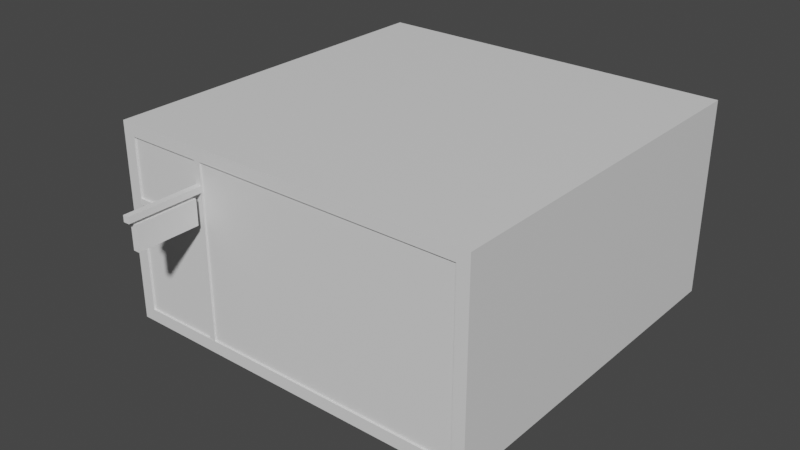 # Source: shop2.blend  (saved by Blender 3.4.6; exported with 4.5.12 LTS)
import bpy
from mathutils import Matrix  # noqa: F401  (used for matrix-valued properties, if any)

bpy.ops.wm.read_factory_settings(use_empty=True)
scene = bpy.context.scene
scene.name = 'Scene'

# ---- collections
col_collection = bpy.data.collections.new('Collection'); scene.collection.children.link(col_collection)

# ---- materials (node trees are filled in below, after node groups)
mat_material = bpy.data.materials.new('Material')
mat_material.alpha_threshold = 0.0
mat_material.use_transparent_shadow = False
mat_material.roughness = 0.5
mat_material.line_color = (0.0, 0.0, 0.0, 1.0)
mat_material_001 = bpy.data.materials.new('Material.001')
mat_material_001.alpha_threshold = 0.0
mat_material_001.use_transparent_shadow = False
mat_material_001.roughness = 0.5
mat_material_001.line_color = (0.0, 0.0, 0.0, 1.0)
mat_material_002 = bpy.data.materials.new('Material.002')
mat_material_002.alpha_threshold = 0.0
mat_material_002.use_transparent_shadow = False
mat_material_002.roughness = 0.5
mat_material_002.line_color = (0.0, 0.0, 0.0, 1.0)
mat_material_003 = bpy.data.materials.new('Material.003')
mat_material_003.alpha_threshold = 0.0
mat_material_003.use_transparent_shadow = False
mat_material_003.roughness = 0.5
mat_material_003.line_color = (0.0, 0.0, 0.0, 1.0)
mat_material_005 = bpy.data.materials.new('Material.005')
mat_material_005.alpha_threshold = 0.0
mat_material_005.use_transparent_shadow = False
mat_material_005.roughness = 0.5
mat_material_005.line_color = (0.0, 0.0, 0.0, 1.0)
mat_material_006 = bpy.data.materials.new('Material.006')
mat_material_006.alpha_threshold = 0.0
mat_material_006.use_transparent_shadow = False
mat_material_006.roughness = 0.5
mat_material_006.line_color = (0.0, 0.0, 0.0, 1.0)
mat_material_007 = bpy.data.materials.new('Material.007')
mat_material_007.alpha_threshold = 0.0
mat_material_007.use_transparent_shadow = False
mat_material_007.roughness = 0.5
mat_material_007.line_color = (0.0, 0.0, 0.0, 1.0)
mat_material_008 = bpy.data.materials.new('Material.008')
mat_material_008.alpha_threshold = 0.0
mat_material_008.use_transparent_shadow = False
mat_material_008.roughness = 0.5
mat_material_008.line_color = (0.0, 0.0, 0.0, 1.0)
mat_material_009 = bpy.data.materials.new('Material.009')
mat_material_009.alpha_threshold = 0.0
mat_material_009.use_transparent_shadow = False
mat_material_009.roughness = 0.5
mat_material_009.line_color = (0.0, 0.0, 0.0, 1.0)

# ---- material node trees
mat_material.use_nodes = True; mat_material.node_tree.nodes.clear()
_N = mat_material.node_tree.nodes; _L = mat_material.node_tree.links
n0 = _N.new('ShaderNodeOutputMaterial'); n0.name = 'Material Output'; n0.location = (300, 300)
n1 = _N.new('ShaderNodeBsdfPrincipled'); n1.name = 'Principled BSDF'; n1.location = (10, 300)
n1.distribution = 'GGX'
n1.subsurface_method = 'RANDOM_WALK_SKIN'
n1.inputs[3].default_value = 1.45
n1.inputs[27].default_value = (0.0, 0.0, 0.0, 1.0)
n1.inputs[28].default_value = 1.0
_L.new(n1.outputs[0], n0.inputs[0])
n0.is_active_output = True
mat_material_001.use_nodes = True; mat_material_001.node_tree.nodes.clear()
_N = mat_material_001.node_tree.nodes; _L = mat_material_001.node_tree.links
n0 = _N.new('ShaderNodeOutputMaterial'); n0.name = 'Material Output'; n0.location = (300, 300)
n1 = _N.new('ShaderNodeBsdfPrincipled'); n1.name = 'Principled BSDF'; n1.location = (10, 300)
n1.distribution = 'GGX'
n1.subsurface_method = 'RANDOM_WALK_SKIN'
n1.inputs[3].default_value = 1.45
n1.inputs[27].default_value = (0.0, 0.0, 0.0, 1.0)
n1.inputs[28].default_value = 1.0
_L.new(n1.outputs[0], n0.inputs[0])
n0.is_active_output = True
mat_material_002.use_nodes = True; mat_material_002.node_tree.nodes.clear()
_N = mat_material_002.node_tree.nodes; _L = mat_material_002.node_tree.links
n0 = _N.new('ShaderNodeOutputMaterial'); n0.name = 'Material Output'; n0.location = (300, 300)
n1 = _N.new('ShaderNodeBsdfPrincipled'); n1.name = 'Principled BSDF'; n1.location = (10, 300)
n1.distribution = 'GGX'
n1.subsurface_method = 'RANDOM_WALK_SKIN'
n1.inputs[3].default_value = 1.45
n1.inputs[27].default_value = (0.0, 0.0, 0.0, 1.0)
n1.inputs[28].default_value = 1.0
_L.new(n1.outputs[0], n0.inputs[0])
n0.is_active_output = True
mat_material_003.use_nodes = True; mat_material_003.node_tree.nodes.clear()
_N = mat_material_003.node_tree.nodes; _L = mat_material_003.node_tree.links
n0 = _N.new('ShaderNodeOutputMaterial'); n0.name = 'Material Output'; n0.location = (300, 300)
n1 = _N.new('ShaderNodeBsdfPrincipled'); n1.name = 'Principled BSDF'; n1.location = (10, 300)
n1.distribution = 'GGX'
n1.subsurface_method = 'RANDOM_WALK_SKIN'
n1.inputs[3].default_value = 1.45
n1.inputs[27].default_value = (0.0, 0.0, 0.0, 1.0)
n1.inputs[28].default_value = 1.0
_L.new(n1.outputs[0], n0.inputs[0])
n0.is_active_output = True
mat_material_005.use_nodes = True; mat_material_005.node_tree.nodes.clear()
_N = mat_material_005.node_tree.nodes; _L = mat_material_005.node_tree.links
n0 = _N.new('ShaderNodeOutputMaterial'); n0.name = 'Material Output'; n0.location = (300, 300)
n1 = _N.new('ShaderNodeBsdfPrincipled'); n1.name = 'Principled BSDF'; n1.location = (10, 300)
n1.distribution = 'GGX'
n1.subsurface_method = 'RANDOM_WALK_SKIN'
n1.inputs[3].default_value = 1.45
n1.inputs[27].default_value = (0.0, 0.0, 0.0, 1.0)
n1.inputs[28].default_value = 1.0
_L.new(n1.outputs[0], n0.inputs[0])
n0.is_active_output = True
mat_material_006.use_nodes = True; mat_material_006.node_tree.nodes.clear()
_N = mat_material_006.node_tree.nodes; _L = mat_material_006.node_tree.links
n0 = _N.new('ShaderNodeOutputMaterial'); n0.name = 'Material Output'; n0.location = (300, 300)
n1 = _N.new('ShaderNodeBsdfPrincipled'); n1.name = 'Principled BSDF'; n1.location = (10, 300)
n1.distribution = 'GGX'
n1.subsurface_method = 'RANDOM_WALK_SKIN'
n1.inputs[3].default_value = 1.45
n1.inputs[27].default_value = (0.0, 0.0, 0.0, 1.0)
n1.inputs[28].default_value = 1.0
_L.new(n1.outputs[0], n0.inputs[0])
n0.is_active_output = True
mat_material_007.use_nodes = True; mat_material_007.node_tree.nodes.clear()
_N = mat_material_007.node_tree.nodes; _L = mat_material_007.node_tree.links
n0 = _N.new('ShaderNodeOutputMaterial'); n0.name = 'Material Output'; n0.location = (300, 300)
n1 = _N.new('ShaderNodeBsdfPrincipled'); n1.name = 'Principled BSDF'; n1.location = (10, 300)
n1.distribution = 'GGX'
n1.subsurface_method = 'RANDOM_WALK_SKIN'
n1.inputs[3].default_value = 1.45
n1.inputs[27].default_value = (0.0, 0.0, 0.0, 1.0)
n1.inputs[28].default_value = 1.0
_L.new(n1.outputs[0], n0.inputs[0])
n0.is_active_output = True
mat_material_008.use_nodes = True; mat_material_008.node_tree.nodes.clear()
_N = mat_material_008.node_tree.nodes; _L = mat_material_008.node_tree.links
n0 = _N.new('ShaderNodeOutputMaterial'); n0.name = 'Material Output'; n0.location = (300, 300)
n1 = _N.new('ShaderNodeBsdfPrincipled'); n1.name = 'Principled BSDF'; n1.location = (10, 300)
n1.distribution = 'GGX'
n1.subsurface_method = 'RANDOM_WALK_SKIN'
n1.inputs[3].default_value = 1.45
n1.inputs[27].default_value = (0.0, 0.0, 0.0, 1.0)
n1.inputs[28].default_value = 1.0
_L.new(n1.outputs[0], n0.inputs[0])
n0.is_active_output = True
mat_material_009.use_nodes = True; mat_material_009.node_tree.nodes.clear()
_N = mat_material_009.node_tree.nodes; _L = mat_material_009.node_tree.links
n0 = _N.new('ShaderNodeOutputMaterial'); n0.name = 'Material Output'; n0.location = (300, 300)
n1 = _N.new('ShaderNodeBsdfPrincipled'); n1.name = 'Principled BSDF'; n1.location = (10, 300)
n1.distribution = 'GGX'
n1.subsurface_method = 'RANDOM_WALK_SKIN'
n1.inputs[3].default_value = 1.45
n1.inputs[27].default_value = (0.0, 0.0, 0.0, 1.0)
n1.inputs[28].default_value = 1.0
_L.new(n1.outputs[0], n0.inputs[0])
n0.is_active_output = True

# ---- world
world_world = bpy.data.worlds.new('World'); scene.world = world_world
world_world.use_nodes = True; world_world.node_tree.nodes.clear()
_N = world_world.node_tree.nodes; _L = world_world.node_tree.links
n0 = _N.new('ShaderNodeOutputWorld'); n0.name = 'World Output'; n0.location = (300, 300)
n1 = _N.new('ShaderNodeBackground'); n1.name = 'Background'; n1.location = (10, 300)
n1.inputs[0].default_value = (0.05088, 0.05088, 0.05088, 1.0)
_L.new(n1.outputs[0], n0.inputs[0])
n0.is_active_output = True
world_world.color = (0.05088, 0.05088, 0.05088)
world_world.use_sun_shadow = False
world_world.sun_shadow_jitter_overblur = 0.0

# ---- meshes
me_cube = bpy.data.meshes.new('Cube')
me_cube.from_pydata([(1.0, 1.0, 1.0), (1.0, 1.0, -1.0), (1.0, -1.0, 1.0), (1.0, -1.0, -1.0), (-1.0, 1.0, 1.0), (-1.0, 1.0, -1.0), (-1.0, -1.0, 1.0), (-1.0, -1.0, -1.0)], [], [(0, 4, 6, 2), (3, 2, 6, 7), (7, 6, 4, 5), (5, 1, 3, 7), (1, 0, 2, 3), (5, 4, 0, 1)])
_uv = me_cube.uv_layers.new(name='UVMap')
_uv.uv.foreach_set('vector', [0.625, 0.5, 0.875, 0.5, 0.875, 0.75, 0.625, 0.75, 0.375, 0.75, 0.625, 0.75, 0.625, 1.0, 0.375, 1.0, 0.375, 0.0, 0.625, 0.0, 0.625, 0.25, 0.375, 0.25, 0.125, 0.5, 0.375, 0.5, 0.375, 0.75, 0.125, 0.75, 0.375, 0.5, 0.625, 0.5, 0.625, 0.75, 0.375, 0.75, 0.375, 0.25, 0.625, 0.25, 0.625, 0.5, 0.375, 0.5])
me_cube.materials.append(mat_material)
me_cube.use_mirror_vertex_groups = False
me_cube.update()
me_cube_001 = bpy.data.meshes.new('Cube.001')
me_cube_001.from_pydata([(1.0, 1.0, 1.0), (1.0, 1.0, -1.0), (1.0, -1.0, 1.0), (1.0, -1.0, -1.0), (-1.0, 1.0, 1.0), (-1.0, 1.0, -1.0), (-1.0, -1.0, 1.0), (-1.0, -1.0, -1.0)], [], [(0, 4, 6, 2), (3, 2, 6, 7), (7, 6, 4, 5), (5, 1, 3, 7), (1, 0, 2, 3), (5, 4, 0, 1)])
_uv = me_cube_001.uv_layers.new(name='UVMap')
_uv.uv.foreach_set('vector', [0.625, 0.5, 0.875, 0.5, 0.875, 0.75, 0.625, 0.75, 0.375, 0.75, 0.625, 0.75, 0.625, 1.0, 0.375, 1.0, 0.375, 0.0, 0.625, 0.0, 0.625, 0.25, 0.375, 0.25, 0.125, 0.5, 0.375, 0.5, 0.375, 0.75, 0.125, 0.75, 0.375, 0.5, 0.625, 0.5, 0.625, 0.75, 0.375, 0.75, 0.375, 0.25, 0.625, 0.25, 0.625, 0.5, 0.375, 0.5])
me_cube_001.materials.append(mat_material_001)
me_cube_001.use_mirror_vertex_groups = False
me_cube_001.update()
me_cube_002 = bpy.data.meshes.new('Cube.002')
me_cube_002.from_pydata([(1.0, 1.0, 1.0), (1.0, 1.0, -1.0), (1.0, -1.0, 1.0), (1.0, -1.0, -1.0), (-1.0, 1.0, 1.0), (-1.0, 1.0, -1.0), (-1.0, -1.0, 1.0), (-1.0, -1.0, -1.0)], [], [(0, 4, 6, 2), (3, 2, 6, 7), (7, 6, 4, 5), (5, 1, 3, 7), (1, 0, 2, 3), (5, 4, 0, 1)])
_uv = me_cube_002.uv_layers.new(name='UVMap')
_uv.uv.foreach_set('vector', [0.625, 0.5, 0.875, 0.5, 0.875, 0.75, 0.625, 0.75, 0.375, 0.75, 0.625, 0.75, 0.625, 1.0, 0.375, 1.0, 0.375, 0.0, 0.625, 0.0, 0.625, 0.25, 0.375, 0.25, 0.125, 0.5, 0.375, 0.5, 0.375, 0.75, 0.125, 0.75, 0.375, 0.5, 0.625, 0.5, 0.625, 0.75, 0.375, 0.75, 0.375, 0.25, 0.625, 0.25, 0.625, 0.5, 0.375, 0.5])
me_cube_002.materials.append(mat_material_002)
me_cube_002.use_mirror_vertex_groups = False
me_cube_002.update()
me_cube_003 = bpy.data.meshes.new('Cube.003')
me_cube_003.from_pydata([(1.0, 1.0, 1.0), (1.0, 1.0, -1.0), (1.0, -1.0, 1.0), (1.0, -1.0, -1.0), (-1.0, 1.0, 1.0), (-1.0, 1.0, -1.0), (-1.0, -1.0, 1.0), (-1.0, -1.0, -1.0)], [], [(0, 4, 6, 2), (3, 2, 6, 7), (7, 6, 4, 5), (5, 1, 3, 7), (1, 0, 2, 3), (5, 4, 0, 1)])
_uv = me_cube_003.uv_layers.new(name='UVMap')
_uv.uv.foreach_set('vector', [0.625, 0.5, 0.875, 0.5, 0.875, 0.75, 0.625, 0.75, 0.375, 0.75, 0.625, 0.75, 0.625, 1.0, 0.375, 1.0, 0.375, 0.0, 0.625, 0.0, 0.625, 0.25, 0.375, 0.25, 0.125, 0.5, 0.375, 0.5, 0.375, 0.75, 0.125, 0.75, 0.375, 0.5, 0.625, 0.5, 0.625, 0.75, 0.375, 0.75, 0.375, 0.25, 0.625, 0.25, 0.625, 0.5, 0.375, 0.5])
me_cube_003.materials.append(mat_material_003)
me_cube_003.use_mirror_vertex_groups = False
me_cube_003.update()
me_cube_005 = bpy.data.meshes.new('Cube.005')
me_cube_005.from_pydata([(1.0, 1.0, 1.0), (1.0, 1.0, -1.0), (1.0, -1.0, 1.0), (1.0, -1.0, -1.0), (-1.0, 1.0, 1.0), (-1.0, 1.0, -1.0), (-1.0, -1.0, 1.0), (-1.0, -1.0, -1.0)], [], [(0, 4, 6, 2), (3, 2, 6, 7), (7, 6, 4, 5), (5, 1, 3, 7), (1, 0, 2, 3), (5, 4, 0, 1)])
_uv = me_cube_005.uv_layers.new(name='UVMap')
_uv.uv.foreach_set('vector', [0.625, 0.5, 0.875, 0.5, 0.875, 0.75, 0.625, 0.75, 0.375, 0.75, 0.625, 0.75, 0.625, 1.0, 0.375, 1.0, 0.375, 0.0, 0.625, 0.0, 0.625, 0.25, 0.375, 0.25, 0.125, 0.5, 0.375, 0.5, 0.375, 0.75, 0.125, 0.75, 0.375, 0.5, 0.625, 0.5, 0.625, 0.75, 0.375, 0.75, 0.375, 0.25, 0.625, 0.25, 0.625, 0.5, 0.375, 0.5])
me_cube_005.materials.append(mat_material_005)
me_cube_005.use_mirror_vertex_groups = False
me_cube_005.update()
me_cube_006 = bpy.data.meshes.new('Cube.006')
me_cube_006.from_pydata([(1.0, 1.0, 1.0), (1.0, 1.0, -1.0), (1.0, -1.0, 1.0), (1.0, -1.0, -1.0), (-1.0, 1.0, 1.0), (-1.0, 1.0, -1.0), (-1.0, -1.0, 1.0), (-1.0, -1.0, -1.0)], [], [(0, 4, 6, 2), (3, 2, 6, 7), (7, 6, 4, 5), (5, 1, 3, 7), (1, 0, 2, 3), (5, 4, 0, 1)])
_uv = me_cube_006.uv_layers.new(name='UVMap')
_uv.uv.foreach_set('vector', [0.625, 0.5, 0.875, 0.5, 0.875, 0.75, 0.625, 0.75, 0.375, 0.75, 0.625, 0.75, 0.625, 1.0, 0.375, 1.0, 0.375, 0.0, 0.625, 0.0, 0.625, 0.25, 0.375, 0.25, 0.125, 0.5, 0.375, 0.5, 0.375, 0.75, 0.125, 0.75, 0.375, 0.5, 0.625, 0.5, 0.625, 0.75, 0.375, 0.75, 0.375, 0.25, 0.625, 0.25, 0.625, 0.5, 0.375, 0.5])
me_cube_006.materials.append(mat_material_006)
me_cube_006.use_mirror_vertex_groups = False
me_cube_006.update()
me_cube_007 = bpy.data.meshes.new('Cube.007')
me_cube_007.from_pydata([(-1.0, -1.0, -1.0), (-1.0, -1.0, 1.0), (-1.0, 1.0, -1.0), (-1.0, 1.0, 1.0), (1.0, -1.0, -1.0), (1.0, -1.0, 1.0), (1.0, 1.0, -1.0), (1.0, 1.0, 1.0)], [], [(0, 1, 3, 2), (2, 3, 7, 6), (6, 7, 5, 4), (4, 5, 1, 0), (2, 6, 4, 0), (7, 3, 1, 5)])
_uv = me_cube_007.uv_layers.new(name='UVMap')
_uv.uv.foreach_set('vector', [0.375, 0.0, 0.625, 0.0, 0.625, 0.25, 0.375, 0.25, 0.375, 0.25, 0.625, 0.25, 0.625, 0.5, 0.375, 0.5, 0.375, 0.5, 0.625, 0.5, 0.625, 0.75, 0.375, 0.75, 0.375, 0.75, 0.625, 0.75, 0.625, 1.0, 0.375, 1.0, 0.125, 0.5, 0.375, 0.5, 0.375, 0.75, 0.125, 0.75, 0.625, 0.5, 0.875, 0.5, 0.875, 0.75, 0.625, 0.75])
me_cube_007.update()
me_cube_008 = bpy.data.meshes.new('Cube.008')
me_cube_008.from_pydata([(1.0, 1.0, 1.0), (1.0, 1.0, -1.0), (1.0, -1.0, 1.0), (1.0, -1.0, -1.0), (-1.0, 1.0, 1.0), (-1.0, 1.0, -1.0), (-1.0, -1.0, 1.0), (-1.0, -1.0, -1.0)], [], [(0, 4, 6, 2), (3, 2, 6, 7), (7, 6, 4, 5), (5, 1, 3, 7), (1, 0, 2, 3), (5, 4, 0, 1)])
_uv = me_cube_008.uv_layers.new(name='UVMap')
_uv.uv.foreach_set('vector', [0.625, 0.5, 0.875, 0.5, 0.875, 0.75, 0.625, 0.75, 0.375, 0.75, 0.625, 0.75, 0.625, 1.0, 0.375, 1.0, 0.375, 0.0, 0.625, 0.0, 0.625, 0.25, 0.375, 0.25, 0.125, 0.5, 0.375, 0.5, 0.375, 0.75, 0.125, 0.75, 0.375, 0.5, 0.625, 0.5, 0.625, 0.75, 0.375, 0.75, 0.375, 0.25, 0.625, 0.25, 0.625, 0.5, 0.375, 0.5])
me_cube_008.materials.append(mat_material_007)
me_cube_008.use_mirror_vertex_groups = False
me_cube_008.update()
me_cube_009 = bpy.data.meshes.new('Cube.009')
me_cube_009.from_pydata([(1.0, 1.0, 1.0), (1.0, 1.0, -1.0), (1.0, -1.0, 1.0), (1.0, -1.0, -1.0), (-1.0, 1.0, 1.0), (-1.0, 1.0, -1.0), (-1.0, -1.0, 1.0), (-1.0, -1.0, -1.0)], [], [(0, 4, 6, 2), (3, 2, 6, 7), (7, 6, 4, 5), (5, 1, 3, 7), (1, 0, 2, 3), (5, 4, 0, 1)])
_uv = me_cube_009.uv_layers.new(name='UVMap')
_uv.uv.foreach_set('vector', [0.625, 0.5, 0.875, 0.5, 0.875, 0.75, 0.625, 0.75, 0.375, 0.75, 0.625, 0.75, 0.625, 1.0, 0.375, 1.0, 0.375, 0.0, 0.625, 0.0, 0.625, 0.25, 0.375, 0.25, 0.125, 0.5, 0.375, 0.5, 0.375, 0.75, 0.125, 0.75, 0.375, 0.5, 0.625, 0.5, 0.625, 0.75, 0.375, 0.75, 0.375, 0.25, 0.625, 0.25, 0.625, 0.5, 0.375, 0.5])
me_cube_009.materials.append(mat_material_008)
me_cube_009.use_mirror_vertex_groups = False
me_cube_009.update()
me_cube_010 = bpy.data.meshes.new('Cube.010')
me_cube_010.from_pydata([(1.0, 1.0, 1.0), (1.0, 1.0, -1.0), (1.0, -1.0, 1.0), (1.0, -1.0, -1.0), (-1.0, 1.0, 1.0), (-1.0, 1.0, -1.0), (-1.0, -1.0, 1.0), (-1.0, -1.0, -1.0)], [], [(0, 4, 6, 2), (3, 2, 6, 7), (7, 6, 4, 5), (5, 1, 3, 7), (1, 0, 2, 3), (5, 4, 0, 1)])
_uv = me_cube_010.uv_layers.new(name='UVMap')
_uv.uv.foreach_set('vector', [0.625, 0.5, 0.875, 0.5, 0.875, 0.75, 0.625, 0.75, 0.375, 0.75, 0.625, 0.75, 0.625, 1.0, 0.375, 1.0, 0.375, 0.0, 0.625, 0.0, 0.625, 0.25, 0.375, 0.25, 0.125, 0.5, 0.375, 0.5, 0.375, 0.75, 0.125, 0.75, 0.375, 0.5, 0.625, 0.5, 0.625, 0.75, 0.375, 0.75, 0.375, 0.25, 0.625, 0.25, 0.625, 0.5, 0.375, 0.5])
me_cube_010.materials.append(mat_material_009)
me_cube_010.use_mirror_vertex_groups = False
me_cube_010.update()
me_cube_011 = bpy.data.meshes.new('Cube.011')
me_cube_011.from_pydata([(-1.0, -1.0, -1.0), (-1.0, -1.0, 1.0), (-1.0, 1.0, -1.0), (-1.0, 1.0, 1.0), (1.0, -1.0, -1.0), (1.0, -1.0, 1.0), (1.0, 1.0, -1.0), (1.0, 1.0, 1.0)], [], [(0, 1, 3, 2), (2, 3, 7, 6), (6, 7, 5, 4), (4, 5, 1, 0), (2, 6, 4, 0), (7, 3, 1, 5)])
_uv = me_cube_011.uv_layers.new(name='UVMap')
_uv.uv.foreach_set('vector', [0.375, 0.0, 0.625, 0.0, 0.625, 0.25, 0.375, 0.25, 0.375, 0.25, 0.625, 0.25, 0.625, 0.5, 0.375, 0.5, 0.375, 0.5, 0.625, 0.5, 0.625, 0.75, 0.375, 0.75, 0.375, 0.75, 0.625, 0.75, 0.625, 1.0, 0.375, 1.0, 0.125, 0.5, 0.375, 0.5, 0.375, 0.75, 0.125, 0.75, 0.625, 0.5, 0.875, 0.5, 0.875, 0.75, 0.625, 0.75])
me_cube_011.update()
me_cube_012 = bpy.data.meshes.new('Cube.012')
me_cube_012.from_pydata([(-1.0, -1.0, -1.0), (-1.0, -1.0, 1.0), (-1.0, 1.0, -1.0), (-1.0, 1.0, 1.0), (1.0, -1.0, -1.0), (1.0, -1.0, 1.0), (1.0, 1.0, -1.0), (1.0, 1.0, 1.0)], [], [(0, 1, 3, 2), (2, 3, 7, 6), (6, 7, 5, 4), (4, 5, 1, 0), (2, 6, 4, 0), (7, 3, 1, 5)])
_uv = me_cube_012.uv_layers.new(name='UVMap')
_uv.uv.foreach_set('vector', [0.375, 0.0, 0.625, 0.0, 0.625, 0.25, 0.375, 0.25, 0.375, 0.25, 0.625, 0.25, 0.625, 0.5, 0.375, 0.5, 0.375, 0.5, 0.625, 0.5, 0.625, 0.75, 0.375, 0.75, 0.375, 0.75, 0.625, 0.75, 0.625, 1.0, 0.375, 1.0, 0.125, 0.5, 0.375, 0.5, 0.375, 0.75, 0.125, 0.75, 0.625, 0.5, 0.875, 0.5, 0.875, 0.75, 0.625, 0.75])
me_cube_012.update()

# ---- objects
ob_cube = bpy.data.objects.new('Cube', me_cube)
ob_cube_001 = bpy.data.objects.new('Cube.001', me_cube_001)
ob_cube_002 = bpy.data.objects.new('Cube.002', me_cube_002)
ob_cube_003 = bpy.data.objects.new('Cube.003', me_cube_003)
ob_cube_005 = bpy.data.objects.new('Cube.005', me_cube_005)
ob_cube_004 = bpy.data.objects.new('Cube.004', me_cube_006)
ob_cube_006 = bpy.data.objects.new('Cube.006', me_cube_007)
ob_cube_007 = bpy.data.objects.new('Cube.007', me_cube_008)
ob_cube_008 = bpy.data.objects.new('Cube.008', me_cube_009)
ob_cube_009 = bpy.data.objects.new('Cube.009', me_cube_010)
ob_cube_010 = bpy.data.objects.new('Cube.010', me_cube_011)
ob_cube_011 = bpy.data.objects.new('Cube.011', me_cube_012)

# ---- transforms, parenting, visibility, modifiers, constraints
ob_cube.location = (7.25, 0.0, 4.0)
ob_cube.scale = (0.25, 7.5, 3.5)
ob_cube.lock_rotations_4d = False
ob_cube.empty_display_type = 'ARROWS'
ob_cube.lineart.crease_threshold = 0.0
ob_cube_001.location = (0.0, 0.0, 0.25)
ob_cube_001.scale = (7.5, 7.5, 0.25)
ob_cube_001.lock_rotations_4d = False
ob_cube_001.empty_display_type = 'ARROWS'
ob_cube_001.lineart.crease_threshold = 0.0
ob_cube_002.location = (-7.25, 0.0, 4.0)
ob_cube_002.scale = (0.25, 7.5, 3.5)
ob_cube_002.lock_rotations_4d = False
ob_cube_002.empty_display_type = 'ARROWS'
ob_cube_002.lineart.crease_threshold = 0.0
ob_cube_003.location = (0.0, 7.25, 4.0)
ob_cube_003.rotation_euler = (0.0, 0.0, 1.571)
ob_cube_003.scale = (0.25, 7.0, 3.5)
ob_cube_003.lock_rotations_4d = False
ob_cube_003.empty_display_type = 'ARROWS'
ob_cube_003.lineart.crease_threshold = 0.0
ob_cube_005.location = (0.0, 0.0, 7.75)
ob_cube_005.scale = (7.5, 7.5, 0.25)
ob_cube_005.lock_rotations_4d = False
ob_cube_005.empty_display_type = 'ARROWS'
ob_cube_005.lineart.crease_threshold = 0.0
ob_cube_004.location = (-3.75, -7.37, 4.0)
ob_cube_004.scale = (0.125, 0.125, 3.5)
ob_cube_004.lock_rotations_4d = False
ob_cube_004.empty_display_type = 'ARROWS'
ob_cube_004.lineart.crease_threshold = 0.0
ob_cube_006.location = (-5.45, -7.37, 5.0)
ob_cube_006.scale = (1.575, 0.125, 0.125)
ob_cube_007.location = (1.72, -7.376, 4.0)
ob_cube_007.rotation_euler = (0.0, 0.0, 1.571)
ob_cube_007.scale = (0.05, 5.375, 3.5)
ob_cube_007.lock_rotations_4d = False
ob_cube_007.empty_display_type = 'ARROWS'
ob_cube_007.lineart.crease_threshold = 0.0
ob_cube_008.location = (-5.422, -7.376, 6.314)
ob_cube_008.rotation_euler = (0.0, 0.0, 1.571)
ob_cube_008.scale = (0.05, 1.575, 1.2)
ob_cube_008.lock_rotations_4d = False
ob_cube_008.empty_display_type = 'ARROWS'
ob_cube_008.lineart.crease_threshold = 0.0
ob_cube_009.location = (-5.422, -7.376, 2.687)
ob_cube_009.rotation_euler = (0.0, 0.0, 1.571)
ob_cube_009.scale = (0.05, 1.575, 2.225)
ob_cube_009.lock_rotations_4d = False
ob_cube_009.empty_display_type = 'ARROWS'
ob_cube_009.lineart.crease_threshold = 0.0
ob_cube_010.location = (-3.75, -9.0, 6.5)
ob_cube_010.scale = (0.125, 1.5, 0.125)
ob_cube_011.location = (-3.75, -9.0, 5.75)
ob_cube_011.scale = (0.125, 1.25, 0.5)

# ---- collection membership
col_collection.objects.link(ob_cube)
col_collection.objects.link(ob_cube_001)
col_collection.objects.link(ob_cube_002)
col_collection.objects.link(ob_cube_003)
col_collection.objects.link(ob_cube_005)
col_collection.objects.link(ob_cube_004)
col_collection.objects.link(ob_cube_006)
col_collection.objects.link(ob_cube_007)
col_collection.objects.link(ob_cube_008)
col_collection.objects.link(ob_cube_009)
col_collection.objects.link(ob_cube_010)
col_collection.objects.link(ob_cube_011)

# ---- scene / render settings (as saved in the file)
scene.frame_start = 1; scene.frame_end = 250; scene.frame_set(1)
scene.render.engine = 'BLENDER_EEVEE_NEXT'
scene.cycles.sampling_pattern = 'TABULATED_SOBOL'
scene.cycles.use_light_tree = False
scene.view_settings.view_transform = 'Filmic'
bpy.context.view_layer.update()

# ---- added for rendering (the .blend has no active camera and no usable light): camera, sun
cam_auto = bpy.data.cameras.new('AutoCamera')
cam_auto.lens = 50.0
cam_auto.sensor_width = 36.0
cam_auto.clip_end = 1000.0
ob_auto_camera = bpy.data.objects.new('AutoCamera', cam_auto)
scene.collection.objects.link(ob_auto_camera)
ob_auto_camera.location = (22.9075, -28.989, 22.326)
ob_auto_camera.rotation_euler = (1.09748, -7.21219e-08, 0.694738)
scene.camera = ob_auto_camera
light_auto_sun = bpy.data.lights.new('AutoSun', 'SUN')
light_auto_sun.energy = 3.0
light_auto_sun.angle = 0.0523599
ob_auto_sun = bpy.data.objects.new('AutoSun', light_auto_sun)
scene.collection.objects.link(ob_auto_sun)
ob_auto_sun.rotation_euler = (0.872665, 0.174533, 0.523599)
bpy.context.view_layer.update()
